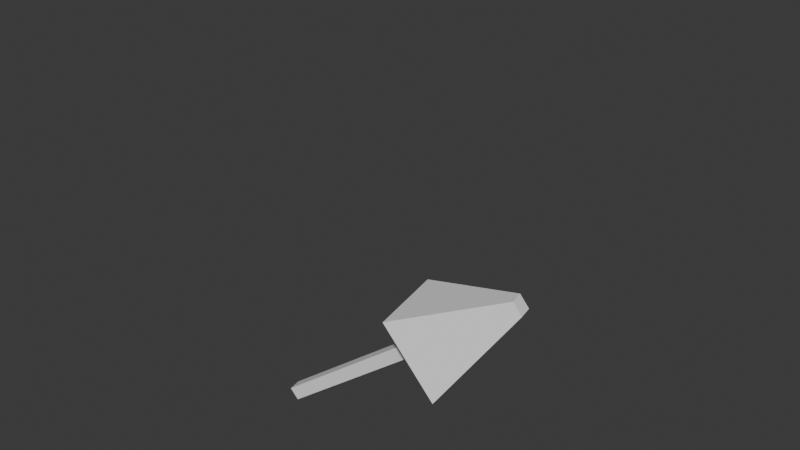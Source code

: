 # Source: armature_import_7_root_rotation.blend  (saved by Blender 4.1.24; exported with 4.5.12 LTS)
import bpy
from mathutils import Matrix  # noqa: F401  (used for matrix-valued properties, if any)

bpy.ops.wm.read_factory_settings(use_empty=True)
scene = bpy.context.scene
scene.name = 'Scene'

# ---- collections
col_solved_constraints = bpy.data.collections.new('solved_constraints'); scene.collection.children.link(col_solved_constraints)
col_armature_control = bpy.data.collections.new('armature_control'); scene.collection.children.link(col_armature_control)
col_test = bpy.data.collections.new('test'); scene.collection.children.link(col_test)
col_scene = bpy.data.collections.new('scene'); scene.collection.children.link(col_scene)

# ---- world
world_world = bpy.data.worlds.new('World'); scene.world = world_world
world_world.use_nodes = True; world_world.node_tree.nodes.clear()
_N = world_world.node_tree.nodes; _L = world_world.node_tree.links
n0 = _N.new('ShaderNodeOutputWorld'); n0.name = 'World Output'; n0.location = (300, 300)
n1 = _N.new('ShaderNodeBackground'); n1.name = 'Background'; n1.location = (10, 300)
n1.inputs[0].default_value = (0.05088, 0.05088, 0.05088, 1.0)
_L.new(n1.outputs[0], n0.inputs[0])
n0.is_active_output = True
world_world.color = (0.05088, 0.05088, 0.05088)
world_world.use_sun_shadow = False
world_world.sun_shadow_jitter_overblur = 0.0

# ---- meshes
me_icosphere = bpy.data.meshes.new('Icosphere')
me_icosphere.from_pydata([(6.817e-09, 7.6e-09, -0.1), (0.07236, -0.05257, -0.04472), (-0.02764, -0.08506, -0.04472), (-0.08944, 7.6e-09, -0.04472), (-0.02764, 0.08506, -0.04472), (0.07236, 0.05257, -0.04472), (0.02764, -0.08506, 0.04472), (-0.07236, -0.05257, 0.04472), (-0.07236, 0.05257, 0.04472), (0.02764, 0.08506, 0.04472), (0.08944, 7.6e-09, 0.04472), (6.817e-09, 7.6e-09, 0.1), (-0.01625, -0.05, -0.08507), (0.04253, -0.0309, -0.08507), (0.02629, -0.0809, -0.05257), (0.08506, 7.6e-09, -0.05257), (0.04253, 0.0309, -0.08507), (-0.05257, 7.6e-09, -0.08507), (-0.06882, -0.05, -0.05257), (-0.01625, 0.05, -0.08507), (-0.06882, 0.05, -0.05257), (0.02629, 0.0809, -0.05257), (0.09511, -0.0309, 4.47e-09), (0.09511, 0.0309, 4.47e-09), (6.817e-09, -0.1, 4.47e-09), (0.05878, -0.0809, 4.47e-09), (-0.09511, -0.0309, 4.47e-09), (-0.05878, -0.0809, 4.47e-09), (-0.05878, 0.0809, 4.47e-09), (-0.09511, 0.0309, 4.47e-09), (0.05878, 0.0809, 4.47e-09), (6.817e-09, 0.1, 4.47e-09), (0.06882, -0.05, 0.05257), (-0.02629, -0.0809, 0.05257), (-0.08506, 7.6e-09, 0.05257), (-0.02629, 0.0809, 0.05257), (0.06882, 0.05, 0.05257), (0.01625, -0.05, 0.08507), (0.05257, 7.6e-09, 0.08507), (-0.04253, -0.0309, 0.08507), (-0.04253, 0.0309, 0.08507), (0.01625, 0.05, 0.08507)], [], [(0, 13, 12), (1, 13, 15), (0, 12, 17), (0, 17, 19), (0, 19, 16), (1, 15, 22), (2, 14, 24), (3, 18, 26), (4, 20, 28), (5, 21, 30), (1, 22, 25), (2, 24, 27), (3, 26, 29), (4, 28, 31), (5, 30, 23), (6, 32, 37), (7, 33, 39), (8, 34, 40), (9, 35, 41), (10, 36, 38), (38, 41, 11), (38, 36, 41), (36, 9, 41), (41, 40, 11), (41, 35, 40), (35, 8, 40), (40, 39, 11), (40, 34, 39), (34, 7, 39), (39, 37, 11), (39, 33, 37), (33, 6, 37), (37, 38, 11), (37, 32, 38), (32, 10, 38), (23, 36, 10), (23, 30, 36), (30, 9, 36), (31, 35, 9), (31, 28, 35), (28, 8, 35), (29, 34, 8), (29, 26, 34), (26, 7, 34), (27, 33, 7), (27, 24, 33), (24, 6, 33), (25, 32, 6), (25, 22, 32), (22, 10, 32), (30, 31, 9), (30, 21, 31), (21, 4, 31), (28, 29, 8), (28, 20, 29), (20, 3, 29), (26, 27, 7), (26, 18, 27), (18, 2, 27), (24, 25, 6), (24, 14, 25), (14, 1, 25), (22, 23, 10), (22, 15, 23), (15, 5, 23), (16, 21, 5), (16, 19, 21), (19, 4, 21), (19, 20, 4), (19, 17, 20), (17, 3, 20), (17, 18, 3), (17, 12, 18), (12, 2, 18), (15, 16, 5), (15, 13, 16), (13, 0, 16), (12, 14, 2), (12, 13, 14), (13, 1, 14)])
_uv = me_icosphere.uv_layers.new(name='UVMap')
_uv.uv.foreach_set('vector', [0.1818, 0.0, 0.2273, 0.07873, 0.1364, 0.07873, 0.2727, 0.1575, 0.3182, 0.07873, 0.3636, 0.1575, 0.9091, 0.0, 0.9545, 0.07873, 0.8636, 0.07873, 0.7273, 0.0, 0.7727, 0.07873, 0.6818, 0.07873, 0.5455, 0.0, 0.5909, 0.07873, 0.5, 0.07873, 0.2727, 0.1575, 0.3636, 0.1575, 0.3182, 0.2362, 0.09091, 0.1575, 0.1818, 0.1575, 0.1364, 0.2362, 0.8182, 0.1575, 0.9091, 0.1575, 0.8636, 0.2362, 0.6364, 0.1575, 0.7273, 0.1575, 0.6818, 0.2362, 0.4545, 0.1575, 0.5455, 0.1575, 0.5, 0.2362, 0.2727, 0.1575, 0.3182, 0.2362, 0.2273, 0.2362, 0.09091, 0.1575, 0.1364, 0.2362, 0.04546, 0.2362, 0.8182, 0.1575, 0.8636, 0.2362, 0.7727, 0.2362, 0.6364, 0.1575, 0.6818, 0.2362, 0.5909, 0.2362, 0.4545, 0.1575, 0.5, 0.2362, 0.4091, 0.2362, 0.1818, 0.3149, 0.2727, 0.3149, 0.2273, 0.3937, 0.0, 0.3149, 0.09091, 0.3149, 0.04546, 0.3937, 0.7273, 0.3149, 0.8182, 0.3149, 0.7727, 0.3937, 0.5455, 0.3149, 0.6364, 0.3149, 0.5909, 0.3937, 0.3636, 0.3149, 0.4545, 0.3149, 0.4091, 0.3937, 0.4091, 0.3937, 0.5, 0.3937, 0.4545, 0.4724, 0.4091, 0.3937, 0.4545, 0.3149, 0.5, 0.3937, 0.4545, 0.3149, 0.5455, 0.3149, 0.5, 0.3937, 0.5909, 0.3937, 0.6818, 0.3937, 0.6364, 0.4724, 0.5909, 0.3937, 0.6364, 0.3149, 0.6818, 0.3937, 0.6364, 0.3149, 0.7273, 0.3149, 0.6818, 0.3937, 0.7727, 0.3937, 0.8636, 0.3937, 0.8182, 0.4724, 0.7727, 0.3937, 0.8182, 0.3149, 0.8636, 0.3937, 0.8182, 0.3149, 0.9091, 0.3149, 0.8636, 0.3937, 0.04546, 0.3937, 0.1364, 0.3937, 0.09091, 0.4724, 0.04546, 0.3937, 0.09091, 0.3149, 0.1364, 0.3937, 0.09091, 0.3149, 0.1818, 0.3149, 0.1364, 0.3937, 0.2273, 0.3937, 0.3182, 0.3937, 0.2727, 0.4724, 0.2273, 0.3937, 0.2727, 0.3149, 0.3182, 0.3937, 0.2727, 0.3149, 0.3636, 0.3149, 0.3182, 0.3937, 0.4091, 0.2362, 0.4545, 0.3149, 0.3636, 0.3149, 0.4091, 0.2362, 0.5, 0.2362, 0.4545, 0.3149, 0.5, 0.2362, 0.5455, 0.3149, 0.4545, 0.3149, 0.5909, 0.2362, 0.6364, 0.3149, 0.5455, 0.3149, 0.5909, 0.2362, 0.6818, 0.2362, 0.6364, 0.3149, 0.6818, 0.2362, 0.7273, 0.3149, 0.6364, 0.3149, 0.7727, 0.2362, 0.8182, 0.3149, 0.7273, 0.3149, 0.7727, 0.2362, 0.8636, 0.2362, 0.8182, 0.3149, 0.8636, 0.2362, 0.9091, 0.3149, 0.8182, 0.3149, 0.04546, 0.2362, 0.09091, 0.3149, 0.0, 0.3149, 0.04546, 0.2362, 0.1364, 0.2362, 0.09091, 0.3149, 0.1364, 0.2362, 0.1818, 0.3149, 0.09091, 0.3149, 0.2273, 0.2362, 0.2727, 0.3149, 0.1818, 0.3149, 0.2273, 0.2362, 0.3182, 0.2362, 0.2727, 0.3149, 0.3182, 0.2362, 0.3636, 0.3149, 0.2727, 0.3149, 0.5, 0.2362, 0.5909, 0.2362, 0.5455, 0.3149, 0.5, 0.2362, 0.5455, 0.1575, 0.5909, 0.2362, 0.5455, 0.1575, 0.6364, 0.1575, 0.5909, 0.2362, 0.6818, 0.2362, 0.7727, 0.2362, 0.7273, 0.3149, 0.6818, 0.2362, 0.7273, 0.1575, 0.7727, 0.2362, 0.7273, 0.1575, 0.8182, 0.1575, 0.7727, 0.2362, 0.8636, 0.2362, 0.9545, 0.2362, 0.9091, 0.3149, 0.8636, 0.2362, 0.9091, 0.1575, 0.9545, 0.2362, 0.9091, 0.1575, 1.0, 0.1575, 0.9545, 0.2362, 0.1364, 0.2362, 0.2273, 0.2362, 0.1818, 0.3149, 0.1364, 0.2362, 0.1818, 0.1575, 0.2273, 0.2362, 0.1818, 0.1575, 0.2727, 0.1575, 0.2273, 0.2362, 0.3182, 0.2362, 0.4091, 0.2362, 0.3636, 0.3149, 0.3182, 0.2362, 0.3636, 0.1575, 0.4091, 0.2362, 0.3636, 0.1575, 0.4545, 0.1575, 0.4091, 0.2362, 0.5, 0.07873, 0.5455, 0.1575, 0.4545, 0.1575, 0.5, 0.07873, 0.5909, 0.07873, 0.5455, 0.1575, 0.5909, 0.07873, 0.6364, 0.1575, 0.5455, 0.1575, 0.6818, 0.07873, 0.7273, 0.1575, 0.6364, 0.1575, 0.6818, 0.07873, 0.7727, 0.07873, 0.7273, 0.1575, 0.7727, 0.07873, 0.8182, 0.1575, 0.7273, 0.1575, 0.8636, 0.07873, 0.9091, 0.1575, 0.8182, 0.1575, 0.8636, 0.07873, 0.9545, 0.07873, 0.9091, 0.1575, 0.9545, 0.07873, 1.0, 0.1575, 0.9091, 0.1575, 0.3636, 0.1575, 0.4091, 0.07873, 0.4545, 0.1575, 0.3636, 0.1575, 0.3182, 0.07873, 0.4091, 0.07873, 0.3182, 0.07873, 0.3636, 0.0, 0.4091, 0.07873, 0.1364, 0.07873, 0.1818, 0.1575, 0.09091, 0.1575, 0.1364, 0.07873, 0.2273, 0.07873, 0.1818, 0.1575, 0.2273, 0.07873, 0.2727, 0.1575, 0.1818, 0.1575])
me_icosphere.update()
me_cube_001 = bpy.data.meshes.new('Cube.001')
me_cube_001.from_pydata([(-0.1783, -6.625, 0.05241), (-0.1783, -6.625, 0.4089), (-0.1551, 0.1044, 0.07556), (-0.1551, 0.1044, 0.3858), (0.1783, -6.625, 0.05241), (0.1783, -6.625, 0.4089), (0.1551, 0.1044, 0.07556), (0.1551, 0.1044, 0.3858), (-1.0, -4.154, -0.7693), (-1.0, -4.154, 1.231), (1.0, -4.154, -0.7693), (1.0, -4.154, 1.231), (-0.1551, -3.957, 0.3858), (0.1551, -3.957, 0.07556), (-0.1551, -3.957, 0.07556), (0.1551, -3.957, 0.3858)], [], [(14, 12, 3, 2), (2, 3, 7, 6), (10, 11, 5, 4), (4, 5, 1, 0), (8, 10, 4, 0), (11, 9, 1, 5), (15, 12, 9, 11), (14, 13, 10, 8), (13, 15, 11, 10), (0, 1, 9, 8), (6, 7, 15, 13), (2, 6, 13, 14), (7, 3, 12, 15), (8, 9, 12, 14)])
_uv = me_cube_001.uv_layers.new(name='UVMap')
_uv.uv.foreach_set('vector', [0.375, 0.1022, 0.625, 0.1022, 0.625, 0.25, 0.375, 0.25, 0.375, 0.25, 0.625, 0.25, 0.625, 0.5, 0.375, 0.5, 0.375, 0.6724, 0.625, 0.6724, 0.625, 0.75, 0.375, 0.75, 0.375, 0.75, 0.625, 0.75, 0.625, 1.0, 0.375, 1.0, 0.125, 0.6724, 0.375, 0.6724, 0.375, 0.75, 0.125, 0.75, 0.625, 0.6724, 0.875, 0.6724, 0.875, 0.75, 0.625, 0.75, 0.625, 0.6478, 0.875, 0.6478, 0.875, 0.6724, 0.625, 0.6724, 0.125, 0.6478, 0.375, 0.6478, 0.375, 0.6724, 0.125, 0.6724, 0.375, 0.6478, 0.625, 0.6478, 0.625, 0.6724, 0.375, 0.6724, 0.375, 0.0, 0.625, 0.0, 0.625, 0.07758, 0.375, 0.07758, 0.375, 0.5, 0.625, 0.5, 0.625, 0.6478, 0.375, 0.6478, 0.125, 0.5, 0.375, 0.5, 0.375, 0.6478, 0.125, 0.6478, 0.625, 0.5, 0.875, 0.5, 0.875, 0.6478, 0.625, 0.6478, 0.375, 0.07758, 0.625, 0.07758, 0.625, 0.1022, 0.375, 0.1022])
me_cube_001.update()
arm_metarig = bpy.data.armatures.new('metarig')  # bones are not reproduced

# ---- objects
ob_solved_joint_0 = bpy.data.objects.new('solved_joint.0', None)
ob_solved_joint_1 = bpy.data.objects.new('solved_joint.1', None)
ob_solved_joint_2 = bpy.data.objects.new('solved_joint.2', None)
ob_solved_joint_3 = bpy.data.objects.new('solved_joint.3', None)
ob_solved_joint_4 = bpy.data.objects.new('solved_joint.4', None)
ob_solved_joint_5 = bpy.data.objects.new('solved_joint.5', None)
ob_solved_joint_6 = bpy.data.objects.new('solved_joint.6', None)
ob_solved_joint_7 = bpy.data.objects.new('solved_joint.7', None)
ob_solved_joint_8 = bpy.data.objects.new('solved_joint.8', None)
ob_solved_joint_9 = bpy.data.objects.new('solved_joint.9', None)
ob_solved_joint_10 = bpy.data.objects.new('solved_joint.10', None)
ob_solved_joint_11 = bpy.data.objects.new('solved_joint.11', None)
ob_solved_joint_12 = bpy.data.objects.new('solved_joint.12', None)
ob_solved_joint_13 = bpy.data.objects.new('solved_joint.13', None)
ob_solved_joint_14 = bpy.data.objects.new('solved_joint.14', None)
ob_solved_joint_15 = bpy.data.objects.new('solved_joint.15', None)
ob_solved_joint_16 = bpy.data.objects.new('solved_joint.16', None)
ob_solved_joint_17 = bpy.data.objects.new('solved_joint.17', None)
ob_solved_joint_18 = bpy.data.objects.new('solved_joint.18', None)
ob_solved_joint_19 = bpy.data.objects.new('solved_joint.19', None)
ob_solved_joint_20 = bpy.data.objects.new('solved_joint.20', None)
ob_solved_joint_21 = bpy.data.objects.new('solved_joint.21', None)
ob_ctrl_arm_l = bpy.data.objects.new('ctrl_arm.l', None)
ob_ctrl_arm_r = bpy.data.objects.new('ctrl_arm.r', None)
ob_ctrl_armroot_l = bpy.data.objects.new('ctrl_armroot.l', None)
ob_ctrl_armroot_r = bpy.data.objects.new('ctrl_armroot.r', None)
ob_ctrl_spine_top = bpy.data.objects.new('ctrl_spine_top', None)
ob_ctrl_legroot_l = bpy.data.objects.new('ctrl_legroot.l', None)
ob_ctrl_legroot_r = bpy.data.objects.new('ctrl_legroot.r', None)
ob_ctrl_leg_l = bpy.data.objects.new('ctrl_leg.l', None)
ob_ctrl_leg_r = bpy.data.objects.new('ctrl_leg.r', None)
ob_root = bpy.data.objects.new('root', None)
ob_rep_spine = bpy.data.objects.new('rep_spine', None)
ob_hutao = bpy.data.objects.new('hutao', arm_metarig)
ob_ctrl_head = bpy.data.objects.new('ctrl_head', None)
ob_bone1 = bpy.data.objects.new('bone1', me_icosphere)
ob_big_arrow = bpy.data.objects.new('big arrow', me_cube_001)
ob_ctrl_elbow_r = bpy.data.objects.new('ctrl_elbow.r', None)
ob_ctrl_elbow_l = bpy.data.objects.new('ctrl_elbow.l', None)
ob_ctrl_knee_r = bpy.data.objects.new('ctrl_knee.r', None)
ob_ctrl_knee_l = bpy.data.objects.new('ctrl_knee.l', None)
ob_joint_0 = bpy.data.objects.new('joint.0', None)
ob_joint_1 = bpy.data.objects.new('joint.1', None)
ob_joint_2 = bpy.data.objects.new('joint.2', None)
ob_joint_3 = bpy.data.objects.new('joint.3', None)
ob_joint_4 = bpy.data.objects.new('joint.4', None)
ob_joint_5 = bpy.data.objects.new('joint.5', None)
ob_joint_6 = bpy.data.objects.new('joint.6', None)
ob_joint_7 = bpy.data.objects.new('joint.7', None)
ob_joint_8 = bpy.data.objects.new('joint.8', None)
ob_joint_9 = bpy.data.objects.new('joint.9', None)
ob_joint_10 = bpy.data.objects.new('joint.10', None)
ob_joint_11 = bpy.data.objects.new('joint.11', None)
ob_joint_12 = bpy.data.objects.new('joint.12', None)
ob_joint_13 = bpy.data.objects.new('joint.13', None)
ob_joint_14 = bpy.data.objects.new('joint.14', None)
ob_joint_15 = bpy.data.objects.new('joint.15', None)
ob_joint_16 = bpy.data.objects.new('joint.16', None)
ob_joint_17 = bpy.data.objects.new('joint.17', None)
ob_joint_18 = bpy.data.objects.new('joint.18', None)
ob_joint_19 = bpy.data.objects.new('joint.19', None)
ob_joint_20 = bpy.data.objects.new('joint.20', None)
ob_joint_21 = bpy.data.objects.new('joint.21', None)
ob_joint_022 = bpy.data.objects.new('joint.022', None)
ob_joint_023 = bpy.data.objects.new('joint.023', None)
ob_joint_024 = bpy.data.objects.new('joint.024', None)
ob_joint_025 = bpy.data.objects.new('joint.025', None)
ob_joint_026 = bpy.data.objects.new('joint.026', None)
ob_joint_027 = bpy.data.objects.new('joint.027', None)
ob_joint_028 = bpy.data.objects.new('joint.028', None)
ob_joint_029 = bpy.data.objects.new('joint.029', None)
ob_joint_030 = bpy.data.objects.new('joint.030', None)
ob_joint_031 = bpy.data.objects.new('joint.031', None)
ob_joint_032 = bpy.data.objects.new('joint.032', None)
ob_joint_033 = bpy.data.objects.new('joint.033', None)
ob_joint_034 = bpy.data.objects.new('joint.034', None)
ob_joint_035 = bpy.data.objects.new('joint.035', None)
ob_joint_036 = bpy.data.objects.new('joint.036', None)
ob_joint_037 = bpy.data.objects.new('joint.037', None)
ob_joint_038 = bpy.data.objects.new('joint.038', None)
ob_joint_039 = bpy.data.objects.new('joint.039', None)
ob_joint_040 = bpy.data.objects.new('joint.040', None)
ob_joint_041 = bpy.data.objects.new('joint.041', None)
ob_joint_042 = bpy.data.objects.new('joint.042', None)
ob_joint_043 = bpy.data.objects.new('joint.043', None)
ob_joint_044 = bpy.data.objects.new('joint.044', None)
ob_joint_045 = bpy.data.objects.new('joint.045', None)
ob_joint_046 = bpy.data.objects.new('joint.046', None)
ob_joint_047 = bpy.data.objects.new('joint.047', None)
ob_joint_048 = bpy.data.objects.new('joint.048', None)
ob_joint_049 = bpy.data.objects.new('joint.049', None)
ob_joint_050 = bpy.data.objects.new('joint.050', None)
ob_joint_051 = bpy.data.objects.new('joint.051', None)
ob_joint_052 = bpy.data.objects.new('joint.052', None)
ob_joint_053 = bpy.data.objects.new('joint.053', None)
ob_joint_054 = bpy.data.objects.new('joint.054', None)
ob_joint_055 = bpy.data.objects.new('joint.055', None)
ob_joint_056 = bpy.data.objects.new('joint.056', None)
ob_joint_057 = bpy.data.objects.new('joint.057', None)
ob_joint_058 = bpy.data.objects.new('joint.058', None)
ob_joint_059 = bpy.data.objects.new('joint.059', None)
ob_joint_060 = bpy.data.objects.new('joint.060', None)
ob_joint_061 = bpy.data.objects.new('joint.061', None)
ob_joint_062 = bpy.data.objects.new('joint.062', None)
ob_joint_063 = bpy.data.objects.new('joint.063', None)
ob_joint_064 = bpy.data.objects.new('joint.064', None)
ob_joint_065 = bpy.data.objects.new('joint.065', None)
ob_joint_066 = bpy.data.objects.new('joint.066', None)
ob_joint_067 = bpy.data.objects.new('joint.067', None)
ob_joint_068 = bpy.data.objects.new('joint.068', None)
ob_joint_069 = bpy.data.objects.new('joint.069', None)
ob_joint_070 = bpy.data.objects.new('joint.070', None)
ob_joint_071 = bpy.data.objects.new('joint.071', None)
ob_joint_072 = bpy.data.objects.new('joint.072', None)
ob_joint_073 = bpy.data.objects.new('joint.073', None)
ob_joint_074 = bpy.data.objects.new('joint.074', None)
ob_joint_075 = bpy.data.objects.new('joint.075', None)
ob_joint_076 = bpy.data.objects.new('joint.076', None)
ob_joint_077 = bpy.data.objects.new('joint.077', None)
ob_joint_078 = bpy.data.objects.new('joint.078', None)
ob_joint_079 = bpy.data.objects.new('joint.079', None)
ob_joint_080 = bpy.data.objects.new('joint.080', None)
ob_joint_081 = bpy.data.objects.new('joint.081', None)
ob_joint_082 = bpy.data.objects.new('joint.082', None)
ob_joint_083 = bpy.data.objects.new('joint.083', None)
ob_joint_084 = bpy.data.objects.new('joint.084', None)
ob_joint_085 = bpy.data.objects.new('joint.085', None)
ob_joint_086 = bpy.data.objects.new('joint.086', None)
ob_joint_087 = bpy.data.objects.new('joint.087', None)
ob_joint_088 = bpy.data.objects.new('joint.088', None)
ob_joint_089 = bpy.data.objects.new('joint.089', None)
ob_joint_090 = bpy.data.objects.new('joint.090', None)
ob_joint_091 = bpy.data.objects.new('joint.091', None)
ob_joint_092 = bpy.data.objects.new('joint.092', None)
ob_joint_093 = bpy.data.objects.new('joint.093', None)
ob_joint_094 = bpy.data.objects.new('joint.094', None)
ob_joint_095 = bpy.data.objects.new('joint.095', None)
ob_joint_096 = bpy.data.objects.new('joint.096', None)
ob_joint_097 = bpy.data.objects.new('joint.097', None)
ob_joint_098 = bpy.data.objects.new('joint.098', None)
ob_joint_099 = bpy.data.objects.new('joint.099', None)
ob_joint_100 = bpy.data.objects.new('joint.100', None)
ob_joint_101 = bpy.data.objects.new('joint.101', None)
ob_joint_102 = bpy.data.objects.new('joint.102', None)
ob_joint_103 = bpy.data.objects.new('joint.103', None)
ob_joint_104 = bpy.data.objects.new('joint.104', None)
ob_joint_105 = bpy.data.objects.new('joint.105', None)
ob_joint_106 = bpy.data.objects.new('joint.106', None)
ob_joint_107 = bpy.data.objects.new('joint.107', None)
ob_joint_108 = bpy.data.objects.new('joint.108', None)
ob_joint_109 = bpy.data.objects.new('joint.109', None)
ob_joint_110 = bpy.data.objects.new('joint.110', None)
ob_joint_111 = bpy.data.objects.new('joint.111', None)
ob_joint_112 = bpy.data.objects.new('joint.112', None)
ob_joint_113 = bpy.data.objects.new('joint.113', None)
ob_joint_114 = bpy.data.objects.new('joint.114', None)
ob_joint_115 = bpy.data.objects.new('joint.115', None)
ob_joint_116 = bpy.data.objects.new('joint.116', None)
ob_joint_117 = bpy.data.objects.new('joint.117', None)
ob_joint_118 = bpy.data.objects.new('joint.118', None)
ob_joint_119 = bpy.data.objects.new('joint.119', None)
ob_joint_120 = bpy.data.objects.new('joint.120', None)
ob_joint_121 = bpy.data.objects.new('joint.121', None)
ob_joint_122 = bpy.data.objects.new('joint.122', None)
ob_joint_123 = bpy.data.objects.new('joint.123', None)
ob_joint_124 = bpy.data.objects.new('joint.124', None)
ob_joint_125 = bpy.data.objects.new('joint.125', None)
ob_joint_126 = bpy.data.objects.new('joint.126', None)
ob_joint_127 = bpy.data.objects.new('joint.127', None)
ob_joint_128 = bpy.data.objects.new('joint.128', None)
ob_joint_129 = bpy.data.objects.new('joint.129', None)
ob_joint_130 = bpy.data.objects.new('joint.130', None)
ob_joint_131 = bpy.data.objects.new('joint.131', None)
ob_joint_132 = bpy.data.objects.new('joint.132', None)
ob_joint_133 = bpy.data.objects.new('joint.133', None)
ob_joint_134 = bpy.data.objects.new('joint.134', None)
ob_joint_135 = bpy.data.objects.new('joint.135', None)
ob_joint_136 = bpy.data.objects.new('joint.136', None)
ob_joint_137 = bpy.data.objects.new('joint.137', None)
ob_joint_138 = bpy.data.objects.new('joint.138', None)
ob_joint_139 = bpy.data.objects.new('joint.139', None)
ob_joint_140 = bpy.data.objects.new('joint.140', None)
ob_joint_141 = bpy.data.objects.new('joint.141', None)
ob_joint_142 = bpy.data.objects.new('joint.142', None)
ob_joint_143 = bpy.data.objects.new('joint.143', None)
ob_joint_144 = bpy.data.objects.new('joint.144', None)
ob_joint_145 = bpy.data.objects.new('joint.145', None)
ob_joint_146 = bpy.data.objects.new('joint.146', None)
ob_joint_147 = bpy.data.objects.new('joint.147', None)
ob_joint_148 = bpy.data.objects.new('joint.148', None)
ob_joint_149 = bpy.data.objects.new('joint.149', None)
ob_joint_150 = bpy.data.objects.new('joint.150', None)
ob_joint_151 = bpy.data.objects.new('joint.151', None)
ob_joint_152 = bpy.data.objects.new('joint.152', None)
ob_joint_153 = bpy.data.objects.new('joint.153', None)
ob_joint_154 = bpy.data.objects.new('joint.154', None)
ob_joint_155 = bpy.data.objects.new('joint.155', None)
ob_joint_156 = bpy.data.objects.new('joint.156', None)
ob_joint_157 = bpy.data.objects.new('joint.157', None)
ob_joint_158 = bpy.data.objects.new('joint.158', None)
ob_joint_159 = bpy.data.objects.new('joint.159', None)
ob_joint_160 = bpy.data.objects.new('joint.160', None)
ob_joint_161 = bpy.data.objects.new('joint.161', None)
ob_joint_162 = bpy.data.objects.new('joint.162', None)
ob_joint_163 = bpy.data.objects.new('joint.163', None)
ob_joint_164 = bpy.data.objects.new('joint.164', None)
ob_joint_165 = bpy.data.objects.new('joint.165', None)
ob_joint_166 = bpy.data.objects.new('joint.166', None)
ob_joint_167 = bpy.data.objects.new('joint.167', None)
ob_joint_168 = bpy.data.objects.new('joint.168', None)
ob_joint_169 = bpy.data.objects.new('joint.169', None)
ob_joint_170 = bpy.data.objects.new('joint.170', None)
ob_joint_171 = bpy.data.objects.new('joint.171', None)
ob_joint_172 = bpy.data.objects.new('joint.172', None)
ob_joint_173 = bpy.data.objects.new('joint.173', None)
ob_joint_174 = bpy.data.objects.new('joint.174', None)
ob_joint_175 = bpy.data.objects.new('joint.175', None)
ob_joint_176 = bpy.data.objects.new('joint.176', None)
ob_joint_177 = bpy.data.objects.new('joint.177', None)
ob_joint_178 = bpy.data.objects.new('joint.178', None)
ob_joint_179 = bpy.data.objects.new('joint.179', None)
ob_joint_180 = bpy.data.objects.new('joint.180', None)
ob_joint_181 = bpy.data.objects.new('joint.181', None)
ob_joint_182 = bpy.data.objects.new('joint.182', None)
ob_joint_183 = bpy.data.objects.new('joint.183', None)
ob_joint_184 = bpy.data.objects.new('joint.184', None)
ob_joint_185 = bpy.data.objects.new('joint.185', None)
ob_joint_186 = bpy.data.objects.new('joint.186', None)
ob_joint_187 = bpy.data.objects.new('joint.187', None)
ob_joint_188 = bpy.data.objects.new('joint.188', None)
ob_joint_189 = bpy.data.objects.new('joint.189', None)
ob_joint_190 = bpy.data.objects.new('joint.190', None)
ob_joint_191 = bpy.data.objects.new('joint.191', None)
ob_joint_192 = bpy.data.objects.new('joint.192', None)
ob_joint_193 = bpy.data.objects.new('joint.193', None)
ob_joint_194 = bpy.data.objects.new('joint.194', None)
ob_joint_195 = bpy.data.objects.new('joint.195', None)
ob_joint_196 = bpy.data.objects.new('joint.196', None)
ob_joint_197 = bpy.data.objects.new('joint.197', None)
ob_joint_198 = bpy.data.objects.new('joint.198', None)
ob_joint_199 = bpy.data.objects.new('joint.199', None)
ob_joint_200 = bpy.data.objects.new('joint.200', None)
ob_joint_201 = bpy.data.objects.new('joint.201', None)
ob_joint_202 = bpy.data.objects.new('joint.202', None)
ob_joint_203 = bpy.data.objects.new('joint.203', None)
ob_joint_204 = bpy.data.objects.new('joint.204', None)
ob_joint_205 = bpy.data.objects.new('joint.205', None)
ob_joint_206 = bpy.data.objects.new('joint.206', None)
ob_joint_207 = bpy.data.objects.new('joint.207', None)
ob_joint_208 = bpy.data.objects.new('joint.208', None)
ob_joint_209 = bpy.data.objects.new('joint.209', None)
ob_joint_210 = bpy.data.objects.new('joint.210', None)
ob_joint_211 = bpy.data.objects.new('joint.211', None)
ob_joint_212 = bpy.data.objects.new('joint.212', None)
ob_joint_213 = bpy.data.objects.new('joint.213', None)
ob_joint_214 = bpy.data.objects.new('joint.214', None)
ob_joint_215 = bpy.data.objects.new('joint.215', None)
ob_joint_216 = bpy.data.objects.new('joint.216', None)
ob_joint_217 = bpy.data.objects.new('joint.217', None)
ob_joint_218 = bpy.data.objects.new('joint.218', None)
ob_joint_219 = bpy.data.objects.new('joint.219', None)

# ---- transforms, parenting, visibility, modifiers, constraints
ob_solved_joint_0.location = (0.001018, 0.0009817, 0.9246)
ob_solved_joint_0.rotation_euler = (-1.571, 1.571, 0.0)
ob_solved_joint_0.scale = (0.1, 0.1, 0.1)
_c = ob_solved_joint_0.constraints.new('COPY_LOCATION'); _c.name = 'Copy Location'
_c.target = ob_hutao
_c.subtarget = 'pelvis.L'
ob_solved_joint_1.location = (0.1065, -0.01755, 0.9256)
ob_solved_joint_1.rotation_euler = (-1.571, 1.571, 0.0)
ob_solved_joint_1.scale = (0.1, 0.1, 0.1)
_c = ob_solved_joint_1.constraints.new('COPY_LOCATION'); _c.name = 'Copy Location'
_c.target = ob_hutao
_c.subtarget = 'thigh.L'
ob_solved_joint_2.location = (0.1192, -0.01066, 0.4908)
ob_solved_joint_2.rotation_euler = (-1.571, 1.571, 0.0)
ob_solved_joint_2.scale = (0.1, 0.1, 0.1)
_c = ob_solved_joint_2.constraints.new('COPY_LOCATION'); _c.name = 'Copy Location'
_c.target = ob_hutao
_c.subtarget = 'shin.L'
ob_solved_joint_3.location = (0.1272, 0.06842, 0.0746)
ob_solved_joint_3.rotation_euler = (-1.571, 1.571, 0.0)
ob_solved_joint_3.scale = (0.1, 0.1, 0.1)
_c = ob_solved_joint_3.constraints.new('COPY_LOCATION'); _c.name = 'Copy Location'
_c.target = ob_hutao
_c.subtarget = 'foot.L'
ob_solved_joint_4.location = (0.1283, -0.09312, 0.01268)
ob_solved_joint_4.rotation_euler = (-1.571, 1.571, 0.0)
ob_solved_joint_4.scale = (0.1, 0.1, 0.1)
_c = ob_solved_joint_4.constraints.new('COPY_LOCATION'); _c.name = 'Copy Location'
_c.target = ob_hutao
_c.subtarget = 'toe.L'
ob_solved_joint_5.location = (-0.1045, -0.01768, 0.9248)
ob_solved_joint_5.rotation_euler = (-1.571, 1.571, 0.0)
ob_solved_joint_5.scale = (0.1, 0.1, 0.1)
_c = ob_solved_joint_5.constraints.new('COPY_LOCATION'); _c.name = 'Copy Location'
_c.target = ob_hutao
_c.subtarget = 'thigh.R'
ob_solved_joint_6.location = (-0.09697, -0.03106, 0.4901)
ob_solved_joint_6.rotation_euler = (-1.571, 1.571, 0.0)
ob_solved_joint_6.scale = (0.1, 0.1, 0.1)
_c = ob_solved_joint_6.constraints.new('COPY_LOCATION'); _c.name = 'Copy Location'
_c.target = ob_hutao
_c.subtarget = 'shin.R'
ob_solved_joint_7.location = (-0.1276, 0.06072, 0.07754)
ob_solved_joint_7.rotation_euler = (-1.571, 1.571, 0.0)
ob_solved_joint_7.scale = (0.1, 0.1, 0.1)
_c = ob_solved_joint_7.constraints.new('COPY_LOCATION'); _c.name = 'Copy Location'
_c.target = ob_hutao
_c.subtarget = 'foot.R'
ob_solved_joint_8.location = (-0.1343, -0.1011, 0.01675)
ob_solved_joint_8.rotation_euler = (-1.571, 1.571, 0.0)
ob_solved_joint_8.scale = (0.1, 0.1, 0.1)
_c = ob_solved_joint_8.constraints.new('COPY_LOCATION'); _c.name = 'Copy Location'
_c.target = ob_hutao
_c.subtarget = 'toe.R'
ob_solved_joint_9.location = (0.0007493, 0.02527, 0.9943)
ob_solved_joint_9.rotation_euler = (-1.571, 1.571, 0.0)
ob_solved_joint_9.scale = (0.1, 0.1, 0.1)
_c = ob_solved_joint_9.constraints.new('COPY_LOCATION'); _c.name = 'Copy Location'
_c.target = ob_hutao
_c.subtarget = 'spine'
ob_solved_joint_10.location = (-8.423e-05, 0.01006, 1.119)
ob_solved_joint_10.rotation_euler = (-1.571, 1.571, 0.0)
ob_solved_joint_10.scale = (0.1, 0.1, 0.1)
_c = ob_solved_joint_10.constraints.new('COPY_LOCATION'); _c.name = 'Copy Location'
_c.target = ob_hutao
_c.subtarget = 'spine.001'
ob_solved_joint_11.location = (-0.001667, -0.006911, 1.241)
ob_solved_joint_11.rotation_euler = (-1.571, 1.571, 0.0)
ob_solved_joint_11.scale = (0.1, 0.1, 0.1)
_c = ob_solved_joint_11.constraints.new('COPY_LOCATION'); _c.name = 'Copy Location'
_c.target = ob_hutao
_c.subtarget = 'spine.002'
ob_solved_joint_12.location = (-0.006584, -0.04532, 1.497)
ob_solved_joint_12.rotation_euler = (-1.571, 1.571, 0.0)
ob_solved_joint_12.scale = (0.1, 0.1, 0.1)
_c = ob_solved_joint_12.constraints.new('COPY_LOCATION'); _c.name = 'Copy Location'
_c.target = ob_hutao
_c.subtarget = 'head'
ob_solved_joint_13.location = (0.005342, -0.05793, 1.613)
ob_solved_joint_13.rotation_euler = (-1.571, 1.571, 0.0)
ob_solved_joint_13.scale = (0.1, 0.1, 0.1)
_c = ob_solved_joint_13.constraints.new('COPY_LOCATION'); _c.name = 'Copy Location'
_c.head_tail = 1.0
_c.target = ob_hutao
_c.subtarget = 'head'
ob_solved_joint_14.location = (0.05469, -0.02231, 1.44)
ob_solved_joint_14.rotation_euler = (-1.571, 1.571, 0.0)
ob_solved_joint_14.scale = (0.1, 0.1, 0.1)
_c = ob_solved_joint_14.constraints.new('COPY_LOCATION'); _c.name = 'Copy Location'
_c.target = ob_hutao
_c.subtarget = 'shoulder.L'
ob_solved_joint_15.location = (0.1666, -0.009006, 1.445)
ob_solved_joint_15.rotation_euler = (-1.571, 1.571, 0.0)
ob_solved_joint_15.scale = (0.1, 0.1, 0.1)
_c = ob_solved_joint_15.constraints.new('COPY_LOCATION'); _c.name = 'Copy Location'
_c.target = ob_hutao
_c.subtarget = 'upper_arm.L'
ob_solved_joint_16.location = (0.4946, 0.005663, 1.478)
ob_solved_joint_16.rotation_euler = (-1.571, 1.571, 0.0)
ob_solved_joint_16.scale = (0.1, 0.1, 0.1)
_c = ob_solved_joint_16.constraints.new('COPY_LOCATION'); _c.name = 'Copy Location'
_c.target = ob_hutao
_c.subtarget = 'forearm.L'
ob_solved_joint_17.location = (0.7412, -0.004808, 1.529)
ob_solved_joint_17.rotation_euler = (-1.571, 1.571, 0.0)
ob_solved_joint_17.scale = (0.1, 0.1, 0.1)
_c = ob_solved_joint_17.constraints.new('COPY_LOCATION'); _c.name = 'Copy Location'
_c.target = ob_hutao
_c.subtarget = 'hand.L'
ob_solved_joint_18.location = (-0.06529, -0.02095, 1.438)
ob_solved_joint_18.rotation_euler = (-1.571, 1.571, 0.0)
ob_solved_joint_18.scale = (0.1, 0.1, 0.1)
_c = ob_solved_joint_18.constraints.new('COPY_LOCATION'); _c.name = 'Copy Location'
_c.target = ob_hutao
_c.subtarget = 'shoulder.R'
ob_solved_joint_19.location = (-0.1768, -0.005561, 1.445)
ob_solved_joint_19.rotation_euler = (-1.571, 1.571, 0.0)
ob_solved_joint_19.scale = (0.1, 0.1, 0.1)
_c = ob_solved_joint_19.constraints.new('COPY_LOCATION'); _c.name = 'Copy Location'
_c.target = ob_hutao
_c.subtarget = 'upper_arm.R'
ob_solved_joint_20.location = (-0.5044, 0.02946, 1.464)
ob_solved_joint_20.rotation_euler = (-1.571, 1.571, 0.0)
ob_solved_joint_20.scale = (0.1, 0.1, 0.1)
_c = ob_solved_joint_20.constraints.new('COPY_LOCATION'); _c.name = 'Copy Location'
_c.target = ob_hutao
_c.subtarget = 'forearm.R'
ob_solved_joint_21.location = (-0.7508, 0.002936, 1.51)
ob_solved_joint_21.rotation_euler = (-1.571, 1.571, 0.0)
ob_solved_joint_21.scale = (0.1, 0.1, 0.1)
_c = ob_solved_joint_21.constraints.new('COPY_LOCATION'); _c.name = 'Copy Location'
_c.target = ob_hutao
_c.subtarget = 'hand.R'
ob_ctrl_arm_l.location = (-0.2138, 0.7891, 1.205)
ob_ctrl_arm_l.scale = (0.2, 0.2, 0.2)
ob_ctrl_arm_l.empty_display_type = 'CUBE'
ob_ctrl_arm_r.location = (-0.005443, 0.7538, 1.247)
ob_ctrl_arm_r.scale = (0.2, 0.2, 0.2)
ob_ctrl_arm_r.empty_display_type = 'CUBE'
ob_ctrl_armroot_l.location = (0.1666, -0.009006, 1.445)
ob_ctrl_armroot_l.scale = (0.1, 0.1, 0.1)
ob_ctrl_armroot_l.empty_display_type = 'SPHERE'
ob_ctrl_armroot_r.location = (-0.1768, -0.005561, 1.445)
ob_ctrl_armroot_r.scale = (0.1, 0.1, 0.1)
ob_ctrl_armroot_r.empty_display_type = 'SPHERE'
ob_ctrl_spine_top.parent = ob_rep_spine
ob_ctrl_spine_top.matrix_parent_inverse = Matrix(((10.0, -0.0, 0.0, 0.06584), (-0.0, 10.0, -0.0, 0.03926), (-0.0, 0.0, 10.0, -14.44), (-0.0, 0.0, -0.0, 1.0)))
ob_ctrl_spine_top.location = (-0.01995, 0.3376, 1.23)
ob_ctrl_spine_top.scale = (0.1, 0.1, 0.1)
ob_ctrl_spine_top.empty_display_type = 'CUBE'
_c = ob_ctrl_spine_top.constraints.new('COPY_ROTATION'); _c.name = 'Copy Rotation'
_c.target = ob_root
ob_ctrl_legroot_l.location = (0.1065, -0.01755, 0.9256)
ob_ctrl_legroot_l.scale = (0.1, 0.1, 0.1)
ob_ctrl_legroot_l.empty_display_type = 'SPHERE'
ob_ctrl_legroot_r.location = (-0.1045, -0.01768, 0.9248)
ob_ctrl_legroot_r.scale = (0.1, 0.1, 0.1)
ob_ctrl_legroot_r.empty_display_type = 'SPHERE'
ob_ctrl_leg_l.location = (-0.522, 0.6543, 0.0805)
ob_ctrl_leg_l.scale = (0.1, 0.1, 0.1)
ob_ctrl_leg_l.empty_display_type = 'CUBE'
ob_ctrl_leg_r.location = (0.06749, 0.037, 0.08674)
ob_ctrl_leg_r.scale = (0.1, 0.1, 0.1)
ob_ctrl_leg_r.empty_display_type = 'CUBE'
ob_root.location = (-0.1247, 0.1905, 0.7627)
ob_root.rotation_euler = (1.699, -0.1111, 2.958)
ob_root.scale = (0.1, 0.1, 0.1)
ob_root.empty_display_type = 'SPHERE'
ob_rep_spine.location = (-0.006584, -0.003926, 1.444)
ob_rep_spine.scale = (0.1, 0.1, 0.1)
ob_rep_spine.empty_display_type = 'SPHERE'
ob_hutao.location = (0.0, 0.0, 0.0)
ob_ctrl_head.location = (0.05296, 0.3999, 1.298)
ob_ctrl_head.scale = (0.1, 0.1, 0.1)
ob_ctrl_head.empty_display_type = 'SPHERE'
ob_bone1.location = (0.0, 0.0552, 11.01)
ob_bone1.scale = (0.1, 0.1, 0.1)
_m = ob_bone1.modifiers.new('Wireframe', 'WIREFRAME')
ob_big_arrow.location = (0.0, 0.0, 0.0)
ob_big_arrow.rotation_euler = (-0.6227, -0.0, 1.766)
ob_ctrl_elbow_r.location = (0.2223, 0.7057, 0.9974)
ob_ctrl_elbow_r.scale = (0.1, 0.1, 0.1)
ob_ctrl_elbow_r.empty_display_type = 'SPHERE'
ob_ctrl_elbow_l.location = (-0.3088, 0.6772, 0.8411)
ob_ctrl_elbow_l.scale = (0.1, 0.1, 0.1)
ob_ctrl_elbow_l.empty_display_type = 'SPHERE'
ob_ctrl_knee_r.location = (0.09074, 0.6774, 0.2091)
ob_ctrl_knee_r.scale = (0.1, 0.1, 0.1)
ob_ctrl_knee_r.empty_display_type = 'SPHERE'
ob_ctrl_knee_l.location = (-0.316, 0.73, 0.5243)
ob_ctrl_knee_l.scale = (0.1, 0.1, 0.1)
ob_ctrl_knee_l.empty_display_type = 'SPHERE'
ob_joint_0.location = (-0.1277, 0.2247, 0.6974)
ob_joint_0.scale = (-0.09525, -0.09525, -0.09525)
ob_joint_1.location = (-0.2272, 0.2604, 0.7142)
ob_joint_1.scale = (-0.09525, -0.09525, -0.09525)
ob_joint_2.location = (-0.3453, 0.5937, 0.4608)
ob_joint_2.scale = (-0.09525, -0.09525, -0.09525)
ob_joint_3.location = (-0.522, 0.6543, 0.0805)
ob_joint_3.scale = (-0.09525, -0.09525, -0.09525)
ob_joint_4.location = (-0.5277, 0.8272, 0.07932)
ob_joint_4.scale = (-0.09525, -0.09525, -0.09525)
ob_joint_5.location = (-0.02111, 0.2251, 0.6865)
ob_joint_5.scale = (-0.09525, -0.09525, -0.09525)
ob_joint_6.location = (0.05696, 0.4042, 0.2979)
ob_joint_6.scale = (-0.09525, -0.09525, -0.09525)
ob_joint_7.location = (0.06749, 0.037, 0.08674)
ob_joint_7.scale = (-0.09525, -0.09525, -0.09525)
ob_joint_8.location = (0.1464, 0.1717, 0.0123)
ob_joint_8.scale = (-0.09525, -0.09525, -0.09525)
ob_joint_9.location = (-0.1247, 0.1905, 0.7627)
ob_joint_9.scale = (-0.09525, -0.09525, -0.09525)
ob_joint_10.location = (-0.1056, 0.1975, 0.8869)
ob_joint_10.scale = (-0.09525, -0.09525, -0.09525)
ob_joint_11.location = (-0.08103, 0.228, 1.004)
ob_joint_11.scale = (-0.09525, -0.09525, -0.09525)
ob_joint_12.location = (-0.01995, 0.3376, 1.23)
ob_joint_12.scale = (-0.09525, -0.09525, -0.09525)
ob_joint_13.location = (0.05296, 0.3999, 1.298)
ob_joint_13.scale = (-0.09525, -0.09525, -0.09525)
ob_joint_14.location = (-0.09354, 0.3087, 1.194)
ob_joint_14.scale = (-0.09525, -0.09525, -0.09525)
ob_joint_15.location = (-0.1987, 0.3496, 1.195)
ob_joint_15.scale = (-0.09525, -0.09525, -0.09525)
ob_joint_16.location = (-0.2575, 0.6233, 1.021)
ob_joint_16.scale = (-0.09525, -0.09525, -0.09525)
ob_joint_17.location = (-0.2138, 0.7891, 1.205)
ob_joint_17.scale = (-0.09525, -0.09525, -0.09525)
ob_joint_18.location = (0.02274, 0.2885, 1.172)
ob_joint_18.scale = (-0.09525, -0.09525, -0.09525)
ob_joint_19.location = (0.1345, 0.2886, 1.157)
ob_joint_19.scale = (-0.09525, -0.09525, -0.09525)
ob_joint_20.location = (0.1434, 0.6135, 1.1)
ob_joint_20.scale = (-0.09525, -0.09525, -0.09525)
ob_joint_21.location = (-0.005443, 0.7538, 1.247)
ob_joint_21.scale = (-0.09525, -0.09525, -0.09525)
ob_joint_022.location = (0.0, 0.0, 0.0)
ob_joint_023.location = (0.0, 0.0, 0.0)
ob_joint_024.location = (0.0, 0.0, 0.0)
ob_joint_025.location = (0.0, 0.0, 0.0)
ob_joint_026.location = (0.0, 0.0, 0.0)
ob_joint_027.location = (0.0, 0.0, 0.0)
ob_joint_028.location = (0.0, 0.0, 0.0)
ob_joint_029.location = (0.0, 0.0, 0.0)
ob_joint_030.location = (0.0, 0.0, 0.0)
ob_joint_031.location = (0.0, 0.0, 0.0)
ob_joint_032.location = (0.0, 0.0, 0.0)
ob_joint_033.location = (0.0, 0.0, 0.0)
ob_joint_034.location = (0.0, 0.0, 0.0)
ob_joint_035.location = (0.0, 0.0, 0.0)
ob_joint_036.location = (0.0, 0.0, 0.0)
ob_joint_037.location = (0.0, 0.0, 0.0)
ob_joint_038.location = (0.0, 0.0, 0.0)
ob_joint_039.location = (0.0, 0.0, 0.0)
ob_joint_040.location = (0.0, 0.0, 0.0)
ob_joint_041.location = (0.0, 0.0, 0.0)
ob_joint_042.location = (0.0, 0.0, 0.0)
ob_joint_043.location = (0.0, 0.0, 0.0)
ob_joint_044.location = (0.0, 0.0, 0.0)
ob_joint_045.location = (0.0, 0.0, 0.0)
ob_joint_046.location = (0.0, 0.0, 0.0)
ob_joint_047.location = (0.0, 0.0, 0.0)
ob_joint_048.location = (0.0, 0.0, 0.0)
ob_joint_049.location = (0.0, 0.0, 0.0)
ob_joint_050.location = (0.0, 0.0, 0.0)
ob_joint_051.location = (0.0, 0.0, 0.0)
ob_joint_052.location = (0.0, 0.0, 0.0)
ob_joint_053.location = (0.0, 0.0, 0.0)
ob_joint_054.location = (0.0, 0.0, 0.0)
ob_joint_055.location = (0.0, 0.0, 0.0)
ob_joint_056.location = (0.0, 0.0, 0.0)
ob_joint_057.location = (0.0, 0.0, 0.0)
ob_joint_058.location = (0.0, 0.0, 0.0)
ob_joint_059.location = (0.0, 0.0, 0.0)
ob_joint_060.location = (0.0, 0.0, 0.0)
ob_joint_061.location = (0.0, 0.0, 0.0)
ob_joint_062.location = (0.0, 0.0, 0.0)
ob_joint_063.location = (0.0, 0.0, 0.0)
ob_joint_064.location = (0.0, 0.0, 0.0)
ob_joint_065.location = (0.0, 0.0, 0.0)
ob_joint_066.location = (0.0, 0.0, 0.0)
ob_joint_067.location = (0.0, 0.0, 0.0)
ob_joint_068.location = (0.0, 0.0, 0.0)
ob_joint_069.location = (0.0, 0.0, 0.0)
ob_joint_070.location = (0.0, 0.0, 0.0)
ob_joint_071.location = (0.0, 0.0, 0.0)
ob_joint_072.location = (0.0, 0.0, 0.0)
ob_joint_073.location = (0.0, 0.0, 0.0)
ob_joint_074.location = (0.0, 0.0, 0.0)
ob_joint_075.location = (0.0, 0.0, 0.0)
ob_joint_076.location = (0.0, 0.0, 0.0)
ob_joint_077.location = (0.0, 0.0, 0.0)
ob_joint_078.location = (0.0, 0.0, 0.0)
ob_joint_079.location = (0.0, 0.0, 0.0)
ob_joint_080.location = (0.0, 0.0, 0.0)
ob_joint_081.location = (0.0, 0.0, 0.0)
ob_joint_082.location = (0.0, 0.0, 0.0)
ob_joint_083.location = (0.0, 0.0, 0.0)
ob_joint_084.location = (0.0, 0.0, 0.0)
ob_joint_085.location = (0.0, 0.0, 0.0)
ob_joint_086.location = (0.0, 0.0, 0.0)
ob_joint_087.location = (0.0, 0.0, 0.0)
ob_joint_088.location = (0.0, 0.0, 0.0)
ob_joint_089.location = (0.0, 0.0, 0.0)
ob_joint_090.location = (0.0, 0.0, 0.0)
ob_joint_091.location = (0.0, 0.0, 0.0)
ob_joint_092.location = (0.0, 0.0, 0.0)
ob_joint_093.location = (0.0, 0.0, 0.0)
ob_joint_094.location = (0.0, 0.0, 0.0)
ob_joint_095.location = (0.0, 0.0, 0.0)
ob_joint_096.location = (0.0, 0.0, 0.0)
ob_joint_097.location = (0.0, 0.0, 0.0)
ob_joint_098.location = (0.0, 0.0, 0.0)
ob_joint_099.location = (0.0, 0.0, 0.0)
ob_joint_100.location = (0.0, 0.0, 0.0)
ob_joint_101.location = (0.0, 0.0, 0.0)
ob_joint_102.location = (0.0, 0.0, 0.0)
ob_joint_103.location = (0.0, 0.0, 0.0)
ob_joint_104.location = (0.0, 0.0, 0.0)
ob_joint_105.location = (0.0, 0.0, 0.0)
ob_joint_106.location = (0.0, 0.0, 0.0)
ob_joint_107.location = (0.0, 0.0, 0.0)
ob_joint_108.location = (0.0, 0.0, 0.0)
ob_joint_109.location = (0.0, 0.0, 0.0)
ob_joint_110.location = (0.0, 0.0, 0.0)
ob_joint_111.location = (0.0, 0.0, 0.0)
ob_joint_112.location = (0.0, 0.0, 0.0)
ob_joint_113.location = (0.0, 0.0, 0.0)
ob_joint_114.location = (0.0, 0.0, 0.0)
ob_joint_115.location = (0.0, 0.0, 0.0)
ob_joint_116.location = (0.0, 0.0, 0.0)
ob_joint_117.location = (0.0, 0.0, 0.0)
ob_joint_118.location = (0.0, 0.0, 0.0)
ob_joint_119.location = (0.0, 0.0, 0.0)
ob_joint_120.location = (0.0, 0.0, 0.0)
ob_joint_121.location = (0.0, 0.0, 0.0)
ob_joint_122.location = (0.0, 0.0, 0.0)
ob_joint_123.location = (0.0, 0.0, 0.0)
ob_joint_124.location = (0.0, 0.0, 0.0)
ob_joint_125.location = (0.0, 0.0, 0.0)
ob_joint_126.location = (0.0, 0.0, 0.0)
ob_joint_127.location = (0.0, 0.0, 0.0)
ob_joint_128.location = (0.0, 0.0, 0.0)
ob_joint_129.location = (0.0, 0.0, 0.0)
ob_joint_130.location = (0.0, 0.0, 0.0)
ob_joint_131.location = (0.0, 0.0, 0.0)
ob_joint_132.location = (0.0, 0.0, 0.0)
ob_joint_133.location = (0.0, 0.0, 0.0)
ob_joint_134.location = (0.0, 0.0, 0.0)
ob_joint_135.location = (0.0, 0.0, 0.0)
ob_joint_136.location = (0.0, 0.0, 0.0)
ob_joint_137.location = (0.0, 0.0, 0.0)
ob_joint_138.location = (0.0, 0.0, 0.0)
ob_joint_139.location = (0.0, 0.0, 0.0)
ob_joint_140.location = (0.0, 0.0, 0.0)
ob_joint_141.location = (0.0, 0.0, 0.0)
ob_joint_142.location = (0.0, 0.0, 0.0)
ob_joint_143.location = (0.0, 0.0, 0.0)
ob_joint_144.location = (0.0, 0.0, 0.0)
ob_joint_145.location = (0.0, 0.0, 0.0)
ob_joint_146.location = (0.0, 0.0, 0.0)
ob_joint_147.location = (0.0, 0.0, 0.0)
ob_joint_148.location = (0.0, 0.0, 0.0)
ob_joint_149.location = (0.0, 0.0, 0.0)
ob_joint_150.location = (0.0, 0.0, 0.0)
ob_joint_151.location = (0.0, 0.0, 0.0)
ob_joint_152.location = (0.0, 0.0, 0.0)
ob_joint_153.location = (0.0, 0.0, 0.0)
ob_joint_154.location = (0.0, 0.0, 0.0)
ob_joint_155.location = (0.0, 0.0, 0.0)
ob_joint_156.location = (0.0, 0.0, 0.0)
ob_joint_157.location = (0.0, 0.0, 0.0)
ob_joint_158.location = (0.0, 0.0, 0.0)
ob_joint_159.location = (0.0, 0.0, 0.0)
ob_joint_160.location = (0.0, 0.0, 0.0)
ob_joint_161.location = (0.0, 0.0, 0.0)
ob_joint_162.location = (0.0, 0.0, 0.0)
ob_joint_163.location = (0.0, 0.0, 0.0)
ob_joint_164.location = (0.0, 0.0, 0.0)
ob_joint_165.location = (0.0, 0.0, 0.0)
ob_joint_166.location = (0.0, 0.0, 0.0)
ob_joint_167.location = (0.0, 0.0, 0.0)
ob_joint_168.location = (0.0, 0.0, 0.0)
ob_joint_169.location = (0.0, 0.0, 0.0)
ob_joint_170.location = (0.0, 0.0, 0.0)
ob_joint_171.location = (0.0, 0.0, 0.0)
ob_joint_172.location = (0.0, 0.0, 0.0)
ob_joint_173.location = (0.0, 0.0, 0.0)
ob_joint_174.location = (0.0, 0.0, 0.0)
ob_joint_175.location = (0.0, 0.0, 0.0)
ob_joint_176.location = (0.0, 0.0, 0.0)
ob_joint_177.location = (0.0, 0.0, 0.0)
ob_joint_178.location = (0.0, 0.0, 0.0)
ob_joint_179.location = (0.0, 0.0, 0.0)
ob_joint_180.location = (0.0, 0.0, 0.0)
ob_joint_181.location = (0.0, 0.0, 0.0)
ob_joint_182.location = (0.0, 0.0, 0.0)
ob_joint_183.location = (0.0, 0.0, 0.0)
ob_joint_184.location = (0.0, 0.0, 0.0)
ob_joint_185.location = (0.0, 0.0, 0.0)
ob_joint_186.location = (0.0, 0.0, 0.0)
ob_joint_187.location = (0.0, 0.0, 0.0)
ob_joint_188.location = (0.0, 0.0, 0.0)
ob_joint_189.location = (0.0, 0.0, 0.0)
ob_joint_190.location = (0.0, 0.0, 0.0)
ob_joint_191.location = (0.0, 0.0, 0.0)
ob_joint_192.location = (0.0, 0.0, 0.0)
ob_joint_193.location = (0.0, 0.0, 0.0)
ob_joint_194.location = (0.0, 0.0, 0.0)
ob_joint_195.location = (0.0, 0.0, 0.0)
ob_joint_196.location = (0.0, 0.0, 0.0)
ob_joint_197.location = (0.0, 0.0, 0.0)
ob_joint_198.location = (0.0, 0.0, 0.0)
ob_joint_199.location = (0.0, 0.0, 0.0)
ob_joint_200.location = (0.0, 0.0, 0.0)
ob_joint_201.location = (0.0, 0.0, 0.0)
ob_joint_202.location = (0.0, 0.0, 0.0)
ob_joint_203.location = (0.0, 0.0, 0.0)
ob_joint_204.location = (0.0, 0.0, 0.0)
ob_joint_205.location = (0.0, 0.0, 0.0)
ob_joint_206.location = (0.0, 0.0, 0.0)
ob_joint_207.location = (0.0, 0.0, 0.0)
ob_joint_208.location = (0.0, 0.0, 0.0)
ob_joint_209.location = (0.0, 0.0, 0.0)
ob_joint_210.location = (0.0, 0.0, 0.0)
ob_joint_211.location = (0.0, 0.0, 0.0)
ob_joint_212.location = (0.0, 0.0, 0.0)
ob_joint_213.location = (0.0, 0.0, 0.0)
ob_joint_214.location = (0.0, 0.0, 0.0)
ob_joint_215.location = (0.0, 0.0, 0.0)
ob_joint_216.location = (0.0, 0.0, 0.0)
ob_joint_217.location = (0.0, 0.0, 0.0)
ob_joint_218.location = (0.0, 0.0, 0.0)
ob_joint_219.location = (0.0, 0.0, 0.0)

# ---- collection membership
col_solved_constraints.objects.link(ob_solved_joint_0)
col_solved_constraints.objects.link(ob_solved_joint_1)
col_solved_constraints.objects.link(ob_solved_joint_2)
col_solved_constraints.objects.link(ob_solved_joint_3)
col_solved_constraints.objects.link(ob_solved_joint_4)
col_solved_constraints.objects.link(ob_solved_joint_5)
col_solved_constraints.objects.link(ob_solved_joint_6)
col_solved_constraints.objects.link(ob_solved_joint_7)
col_solved_constraints.objects.link(ob_solved_joint_8)
col_solved_constraints.objects.link(ob_solved_joint_9)
col_solved_constraints.objects.link(ob_solved_joint_10)
col_solved_constraints.objects.link(ob_solved_joint_11)
col_solved_constraints.objects.link(ob_solved_joint_12)
col_solved_constraints.objects.link(ob_solved_joint_13)
col_solved_constraints.objects.link(ob_solved_joint_14)
col_solved_constraints.objects.link(ob_solved_joint_15)
col_solved_constraints.objects.link(ob_solved_joint_16)
col_solved_constraints.objects.link(ob_solved_joint_17)
col_solved_constraints.objects.link(ob_solved_joint_18)
col_solved_constraints.objects.link(ob_solved_joint_19)
col_solved_constraints.objects.link(ob_solved_joint_20)
col_solved_constraints.objects.link(ob_solved_joint_21)
col_armature_control.objects.link(ob_ctrl_arm_l)
col_armature_control.objects.link(ob_ctrl_arm_r)
col_armature_control.objects.link(ob_ctrl_armroot_l)
col_armature_control.objects.link(ob_ctrl_armroot_r)
col_armature_control.objects.link(ob_ctrl_spine_top)
col_armature_control.objects.link(ob_ctrl_legroot_l)
col_armature_control.objects.link(ob_ctrl_legroot_r)
col_armature_control.objects.link(ob_ctrl_leg_l)
col_armature_control.objects.link(ob_ctrl_leg_r)
col_armature_control.objects.link(ob_root)
col_armature_control.objects.link(ob_rep_spine)
col_armature_control.objects.link(ob_hutao)
col_armature_control.objects.link(ob_ctrl_head)
col_scene.objects.link(ob_bone1)
col_scene.objects.link(ob_big_arrow)
col_scene.objects.link(ob_ctrl_elbow_r)
col_scene.objects.link(ob_ctrl_elbow_l)
col_scene.objects.link(ob_ctrl_knee_r)
col_scene.objects.link(ob_ctrl_knee_l)
col_scene.objects.link(ob_joint_0)
col_scene.objects.link(ob_joint_1)
col_scene.objects.link(ob_joint_2)
col_scene.objects.link(ob_joint_3)
col_scene.objects.link(ob_joint_4)
col_scene.objects.link(ob_joint_5)
col_scene.objects.link(ob_joint_6)
col_scene.objects.link(ob_joint_7)
col_scene.objects.link(ob_joint_8)
col_scene.objects.link(ob_joint_9)
col_scene.objects.link(ob_joint_10)
col_scene.objects.link(ob_joint_11)
col_scene.objects.link(ob_joint_12)
col_scene.objects.link(ob_joint_13)
col_scene.objects.link(ob_joint_14)
col_scene.objects.link(ob_joint_15)
col_scene.objects.link(ob_joint_16)
col_scene.objects.link(ob_joint_17)
col_scene.objects.link(ob_joint_18)
col_scene.objects.link(ob_joint_19)
col_scene.objects.link(ob_joint_20)
col_scene.objects.link(ob_joint_21)
col_scene.objects.link(ob_joint_022)
col_scene.objects.link(ob_joint_023)
col_scene.objects.link(ob_joint_024)
col_scene.objects.link(ob_joint_025)
col_scene.objects.link(ob_joint_026)
col_scene.objects.link(ob_joint_027)
col_scene.objects.link(ob_joint_028)
col_scene.objects.link(ob_joint_029)
col_scene.objects.link(ob_joint_030)
col_scene.objects.link(ob_joint_031)
col_scene.objects.link(ob_joint_032)
col_scene.objects.link(ob_joint_033)
col_scene.objects.link(ob_joint_034)
col_scene.objects.link(ob_joint_035)
col_scene.objects.link(ob_joint_036)
col_scene.objects.link(ob_joint_037)
col_scene.objects.link(ob_joint_038)
col_scene.objects.link(ob_joint_039)
col_scene.objects.link(ob_joint_040)
col_scene.objects.link(ob_joint_041)
col_scene.objects.link(ob_joint_042)
col_scene.objects.link(ob_joint_043)
col_scene.objects.link(ob_joint_044)
col_scene.objects.link(ob_joint_045)
col_scene.objects.link(ob_joint_046)
col_scene.objects.link(ob_joint_047)
col_scene.objects.link(ob_joint_048)
col_scene.objects.link(ob_joint_049)
col_scene.objects.link(ob_joint_050)
col_scene.objects.link(ob_joint_051)
col_scene.objects.link(ob_joint_052)
col_scene.objects.link(ob_joint_053)
col_scene.objects.link(ob_joint_054)
col_scene.objects.link(ob_joint_055)
col_scene.objects.link(ob_joint_056)
col_scene.objects.link(ob_joint_057)
col_scene.objects.link(ob_joint_058)
col_scene.objects.link(ob_joint_059)
col_scene.objects.link(ob_joint_060)
col_scene.objects.link(ob_joint_061)
col_scene.objects.link(ob_joint_062)
col_scene.objects.link(ob_joint_063)
col_scene.objects.link(ob_joint_064)
col_scene.objects.link(ob_joint_065)
col_scene.objects.link(ob_joint_066)
col_scene.objects.link(ob_joint_067)
col_scene.objects.link(ob_joint_068)
col_scene.objects.link(ob_joint_069)
col_scene.objects.link(ob_joint_070)
col_scene.objects.link(ob_joint_071)
col_scene.objects.link(ob_joint_072)
col_scene.objects.link(ob_joint_073)
col_scene.objects.link(ob_joint_074)
col_scene.objects.link(ob_joint_075)
col_scene.objects.link(ob_joint_076)
col_scene.objects.link(ob_joint_077)
col_scene.objects.link(ob_joint_078)
col_scene.objects.link(ob_joint_079)
col_scene.objects.link(ob_joint_080)
col_scene.objects.link(ob_joint_081)
col_scene.objects.link(ob_joint_082)
col_scene.objects.link(ob_joint_083)
col_scene.objects.link(ob_joint_084)
col_scene.objects.link(ob_joint_085)
col_scene.objects.link(ob_joint_086)
col_scene.objects.link(ob_joint_087)
col_scene.objects.link(ob_joint_088)
col_scene.objects.link(ob_joint_089)
col_scene.objects.link(ob_joint_090)
col_scene.objects.link(ob_joint_091)
col_scene.objects.link(ob_joint_092)
col_scene.objects.link(ob_joint_093)
col_scene.objects.link(ob_joint_094)
col_scene.objects.link(ob_joint_095)
col_scene.objects.link(ob_joint_096)
col_scene.objects.link(ob_joint_097)
col_scene.objects.link(ob_joint_098)
col_scene.objects.link(ob_joint_099)
col_scene.objects.link(ob_joint_100)
col_scene.objects.link(ob_joint_101)
col_scene.objects.link(ob_joint_102)
col_scene.objects.link(ob_joint_103)
col_scene.objects.link(ob_joint_104)
col_scene.objects.link(ob_joint_105)
col_scene.objects.link(ob_joint_106)
col_scene.objects.link(ob_joint_107)
col_scene.objects.link(ob_joint_108)
col_scene.objects.link(ob_joint_109)
col_scene.objects.link(ob_joint_110)
col_scene.objects.link(ob_joint_111)
col_scene.objects.link(ob_joint_112)
col_scene.objects.link(ob_joint_113)
col_scene.objects.link(ob_joint_114)
col_scene.objects.link(ob_joint_115)
col_scene.objects.link(ob_joint_116)
col_scene.objects.link(ob_joint_117)
col_scene.objects.link(ob_joint_118)
col_scene.objects.link(ob_joint_119)
col_scene.objects.link(ob_joint_120)
col_scene.objects.link(ob_joint_121)
col_scene.objects.link(ob_joint_122)
col_scene.objects.link(ob_joint_123)
col_scene.objects.link(ob_joint_124)
col_scene.objects.link(ob_joint_125)
col_scene.objects.link(ob_joint_126)
col_scene.objects.link(ob_joint_127)
col_scene.objects.link(ob_joint_128)
col_scene.objects.link(ob_joint_129)
col_scene.objects.link(ob_joint_130)
col_scene.objects.link(ob_joint_131)
col_scene.objects.link(ob_joint_132)
col_scene.objects.link(ob_joint_133)
col_scene.objects.link(ob_joint_134)
col_scene.objects.link(ob_joint_135)
col_scene.objects.link(ob_joint_136)
col_scene.objects.link(ob_joint_137)
col_scene.objects.link(ob_joint_138)
col_scene.objects.link(ob_joint_139)
col_scene.objects.link(ob_joint_140)
col_scene.objects.link(ob_joint_141)
col_scene.objects.link(ob_joint_142)
col_scene.objects.link(ob_joint_143)
col_scene.objects.link(ob_joint_144)
col_scene.objects.link(ob_joint_145)
col_scene.objects.link(ob_joint_146)
col_scene.objects.link(ob_joint_147)
col_scene.objects.link(ob_joint_148)
col_scene.objects.link(ob_joint_149)
col_scene.objects.link(ob_joint_150)
col_scene.objects.link(ob_joint_151)
col_scene.objects.link(ob_joint_152)
col_scene.objects.link(ob_joint_153)
col_scene.objects.link(ob_joint_154)
col_scene.objects.link(ob_joint_155)
col_scene.objects.link(ob_joint_156)
col_scene.objects.link(ob_joint_157)
col_scene.objects.link(ob_joint_158)
col_scene.objects.link(ob_joint_159)
col_scene.objects.link(ob_joint_160)
col_scene.objects.link(ob_joint_161)
col_scene.objects.link(ob_joint_162)
col_scene.objects.link(ob_joint_163)
col_scene.objects.link(ob_joint_164)
col_scene.objects.link(ob_joint_165)
col_scene.objects.link(ob_joint_166)
col_scene.objects.link(ob_joint_167)
col_scene.objects.link(ob_joint_168)
col_scene.objects.link(ob_joint_169)
col_scene.objects.link(ob_joint_170)
col_scene.objects.link(ob_joint_171)
col_scene.objects.link(ob_joint_172)
col_scene.objects.link(ob_joint_173)
col_scene.objects.link(ob_joint_174)
col_scene.objects.link(ob_joint_175)
col_scene.objects.link(ob_joint_176)
col_scene.objects.link(ob_joint_177)
col_scene.objects.link(ob_joint_178)
col_scene.objects.link(ob_joint_179)
col_scene.objects.link(ob_joint_180)
col_scene.objects.link(ob_joint_181)
col_scene.objects.link(ob_joint_182)
col_scene.objects.link(ob_joint_183)
col_scene.objects.link(ob_joint_184)
col_scene.objects.link(ob_joint_185)
col_scene.objects.link(ob_joint_186)
col_scene.objects.link(ob_joint_187)
col_scene.objects.link(ob_joint_188)
col_scene.objects.link(ob_joint_189)
col_scene.objects.link(ob_joint_190)
col_scene.objects.link(ob_joint_191)
col_scene.objects.link(ob_joint_192)
col_scene.objects.link(ob_joint_193)
col_scene.objects.link(ob_joint_194)
col_scene.objects.link(ob_joint_195)
col_scene.objects.link(ob_joint_196)
col_scene.objects.link(ob_joint_197)
col_scene.objects.link(ob_joint_198)
col_scene.objects.link(ob_joint_199)
col_scene.objects.link(ob_joint_200)
col_scene.objects.link(ob_joint_201)
col_scene.objects.link(ob_joint_202)
col_scene.objects.link(ob_joint_203)
col_scene.objects.link(ob_joint_204)
col_scene.objects.link(ob_joint_205)
col_scene.objects.link(ob_joint_206)
col_scene.objects.link(ob_joint_207)
col_scene.objects.link(ob_joint_208)
col_scene.objects.link(ob_joint_209)
col_scene.objects.link(ob_joint_210)
col_scene.objects.link(ob_joint_211)
col_scene.objects.link(ob_joint_212)
col_scene.objects.link(ob_joint_213)
col_scene.objects.link(ob_joint_214)
col_scene.objects.link(ob_joint_215)
col_scene.objects.link(ob_joint_216)
col_scene.objects.link(ob_joint_217)
col_scene.objects.link(ob_joint_218)
col_scene.objects.link(ob_joint_219)

# ---- scene / render settings (as saved in the file)
scene.frame_start = 0; scene.frame_end = 20; scene.frame_set(17)
scene.render.engine = 'BLENDER_EEVEE_NEXT'
scene.cycles.sampling_pattern = 'TABULATED_SOBOL'
scene.eevee.ray_tracing_options.trace_max_roughness = 0.0
bpy.context.view_layer.update()

# ---- added for rendering (the .blend has no active camera and no usable light): camera, sun
cam_auto = bpy.data.cameras.new('AutoCamera')
cam_auto.lens = 50.0
cam_auto.sensor_width = 36.0
cam_auto.clip_end = 1000.0
ob_auto_camera = bpy.data.objects.new('AutoCamera', cam_auto)
scene.collection.objects.link(ob_auto_camera)
ob_auto_camera.location = (15.3908, -15.0221, 15.5072)
ob_auto_camera.rotation_euler = (1.09748, -7.21219e-08, 0.694738)
scene.camera = ob_auto_camera
light_auto_sun = bpy.data.lights.new('AutoSun', 'SUN')
light_auto_sun.energy = 3.0
light_auto_sun.angle = 0.0523599
ob_auto_sun = bpy.data.objects.new('AutoSun', light_auto_sun)
scene.collection.objects.link(ob_auto_sun)
ob_auto_sun.rotation_euler = (0.872665, 0.174533, 0.523599)
bpy.context.view_layer.update()
